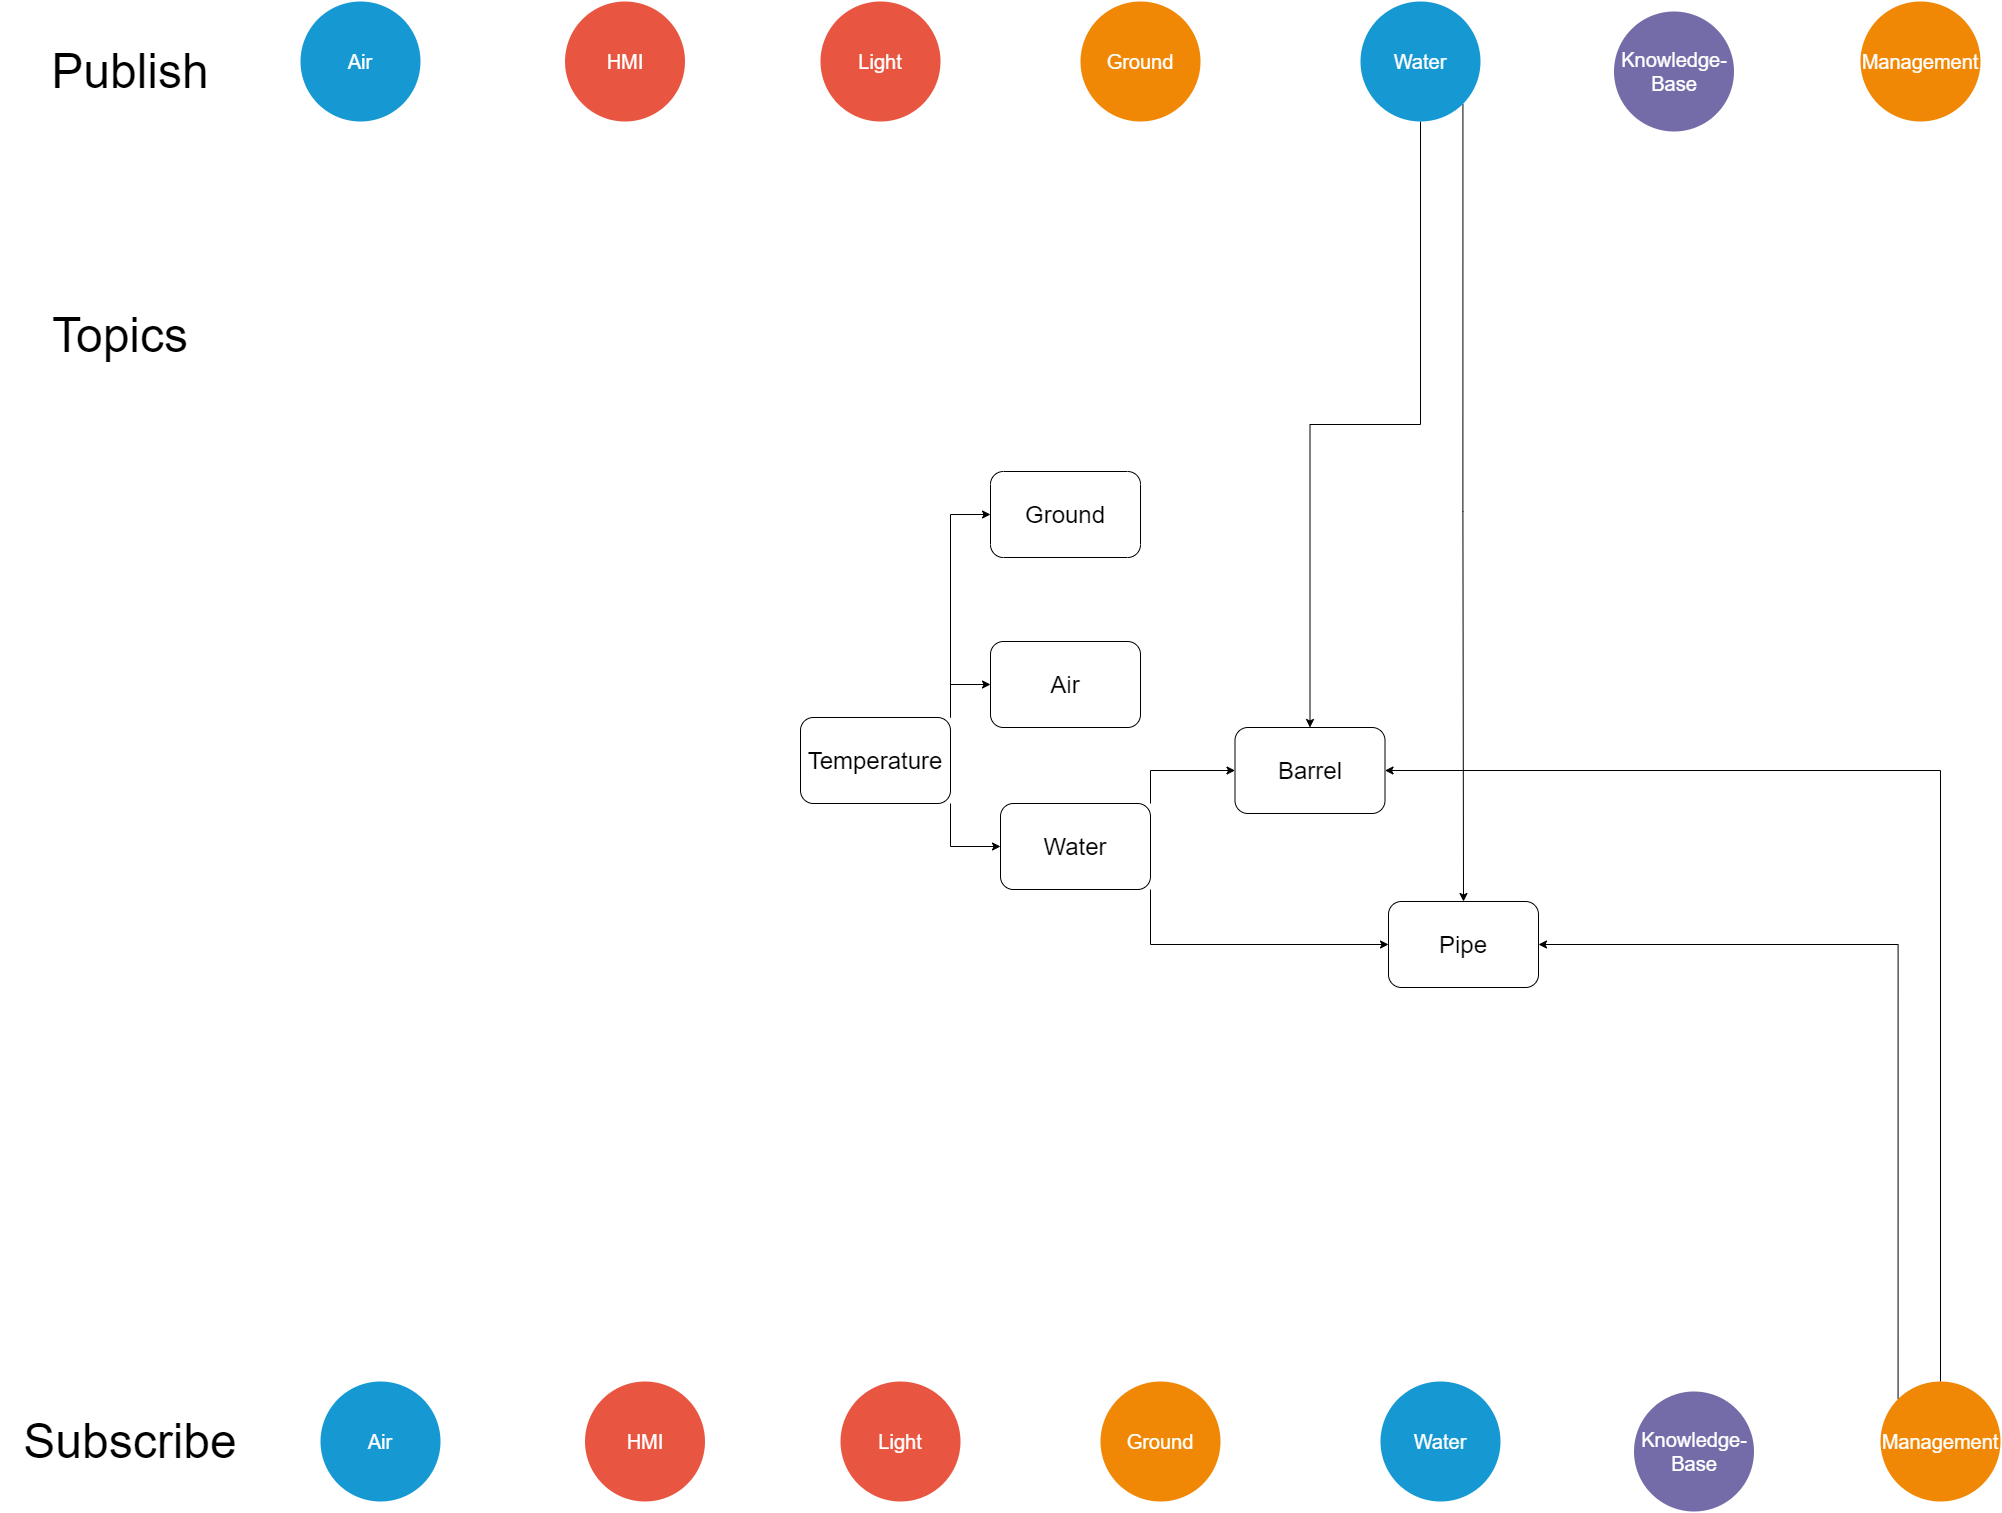

The diagram above was exported from draw.io. Its source (the exported page's mxGraphModel, read from the mxfile embedded in the PNG):
<mxGraphModel dx="1086" dy="936" grid="1" gridSize="10" guides="1" tooltips="1" connect="1" arrows="1" fold="1" page="1" pageScale="1" pageWidth="1169" pageHeight="827" background="none" math="0" shadow="0">
  <root>
    <mxCell id="0" />
    <mxCell id="1" parent="0" />
    <mxCell id="1350" value="Air" style="ellipse;whiteSpace=wrap;html=1;shadow=0;fontFamily=Helvetica;fontSize=20;fontColor=#FFFFFF;align=center;strokeWidth=3;fillColor=#1699D3;strokeColor=none;" parent="1" vertex="1">
      <mxGeometry x="310" y="50" width="120" height="120" as="geometry" />
    </mxCell>
    <mxCell id="1351" value="Ground&lt;br&gt;" style="ellipse;whiteSpace=wrap;html=1;shadow=0;fontFamily=Helvetica;fontSize=20;fontColor=#FFFFFF;align=center;strokeWidth=3;fillColor=#F08705;strokeColor=none;gradientColor=none;" parent="1" vertex="1">
      <mxGeometry x="1090" y="50" width="120" height="120" as="geometry" />
    </mxCell>
    <mxCell id="1352" value="Light" style="ellipse;whiteSpace=wrap;html=1;shadow=0;fontFamily=Helvetica;fontSize=20;fontColor=#FFFFFF;align=center;strokeWidth=3;fillColor=#E85642;strokeColor=none;" parent="1" vertex="1">
      <mxGeometry x="830" y="50" width="120" height="120" as="geometry" />
    </mxCell>
    <mxCell id="c_k1VmWnNJ4SqKrowzxm-1566" style="edgeStyle=orthogonalEdgeStyle;rounded=0;orthogonalLoop=1;jettySize=auto;html=1;exitX=0.5;exitY=1;exitDx=0;exitDy=0;" parent="1" source="1353" target="c_k1VmWnNJ4SqKrowzxm-1562" edge="1">
      <mxGeometry relative="1" as="geometry" />
    </mxCell>
    <mxCell id="c_k1VmWnNJ4SqKrowzxm-1571" style="edgeStyle=orthogonalEdgeStyle;rounded=0;orthogonalLoop=1;jettySize=auto;html=1;exitX=1;exitY=1;exitDx=0;exitDy=0;" parent="1" source="1353" target="c_k1VmWnNJ4SqKrowzxm-1561" edge="1">
      <mxGeometry relative="1" as="geometry" />
    </mxCell>
    <mxCell id="1353" value="Water" style="ellipse;whiteSpace=wrap;html=1;shadow=0;fontFamily=Helvetica;fontSize=20;fontColor=#FFFFFF;align=center;strokeWidth=3;fillColor=#1699D3;strokeColor=none;" parent="1" vertex="1">
      <mxGeometry x="1370" y="50" width="120" height="120" as="geometry" />
    </mxCell>
    <mxCell id="1354" value="Knowledge-&lt;br&gt;Base" style="ellipse;whiteSpace=wrap;html=1;shadow=0;fontFamily=Helvetica;fontSize=20;fontColor=#FFFFFF;align=center;strokeWidth=3;fillColor=#736ca8;strokeColor=none;" parent="1" vertex="1">
      <mxGeometry x="1623.5" y="60" width="120" height="120" as="geometry" />
    </mxCell>
    <mxCell id="1355" value="Management" style="ellipse;whiteSpace=wrap;html=1;shadow=0;fontFamily=Helvetica;fontSize=20;fontColor=#FFFFFF;align=center;strokeWidth=3;fillColor=#F08705;strokeColor=none;" parent="1" vertex="1">
      <mxGeometry x="1870" y="50" width="120" height="120" as="geometry" />
    </mxCell>
    <mxCell id="1356" value="HMI" style="ellipse;whiteSpace=wrap;html=1;shadow=0;fontFamily=Helvetica;fontSize=20;fontColor=#FFFFFF;align=center;strokeWidth=3;fillColor=#E85642;strokeColor=none;" parent="1" vertex="1">
      <mxGeometry x="574.5" y="50" width="120" height="120" as="geometry" />
    </mxCell>
    <mxCell id="c_k1VmWnNJ4SqKrowzxm-1541" value="Air" style="ellipse;whiteSpace=wrap;html=1;shadow=0;fontFamily=Helvetica;fontSize=20;fontColor=#FFFFFF;align=center;strokeWidth=3;fillColor=#1699D3;strokeColor=none;" parent="1" vertex="1">
      <mxGeometry x="330" y="1430" width="120" height="120" as="geometry" />
    </mxCell>
    <mxCell id="c_k1VmWnNJ4SqKrowzxm-1542" value="Ground&lt;br&gt;" style="ellipse;whiteSpace=wrap;html=1;shadow=0;fontFamily=Helvetica;fontSize=20;fontColor=#FFFFFF;align=center;strokeWidth=3;fillColor=#F08705;strokeColor=none;gradientColor=none;" parent="1" vertex="1">
      <mxGeometry x="1110" y="1430" width="120" height="120" as="geometry" />
    </mxCell>
    <mxCell id="c_k1VmWnNJ4SqKrowzxm-1543" value="Light" style="ellipse;whiteSpace=wrap;html=1;shadow=0;fontFamily=Helvetica;fontSize=20;fontColor=#FFFFFF;align=center;strokeWidth=3;fillColor=#E85642;strokeColor=none;" parent="1" vertex="1">
      <mxGeometry x="850" y="1430" width="120" height="120" as="geometry" />
    </mxCell>
    <mxCell id="c_k1VmWnNJ4SqKrowzxm-1544" value="Water" style="ellipse;whiteSpace=wrap;html=1;shadow=0;fontFamily=Helvetica;fontSize=20;fontColor=#FFFFFF;align=center;strokeWidth=3;fillColor=#1699D3;strokeColor=none;" parent="1" vertex="1">
      <mxGeometry x="1390" y="1430" width="120" height="120" as="geometry" />
    </mxCell>
    <mxCell id="c_k1VmWnNJ4SqKrowzxm-1545" value="Knowledge-&lt;br&gt;Base" style="ellipse;whiteSpace=wrap;html=1;shadow=0;fontFamily=Helvetica;fontSize=20;fontColor=#FFFFFF;align=center;strokeWidth=3;fillColor=#736ca8;strokeColor=none;" parent="1" vertex="1">
      <mxGeometry x="1643.5" y="1440" width="120" height="120" as="geometry" />
    </mxCell>
    <mxCell id="c_k1VmWnNJ4SqKrowzxm-1569" style="edgeStyle=orthogonalEdgeStyle;rounded=0;orthogonalLoop=1;jettySize=auto;html=1;exitX=0.5;exitY=0;exitDx=0;exitDy=0;entryX=1;entryY=0.5;entryDx=0;entryDy=0;" parent="1" source="c_k1VmWnNJ4SqKrowzxm-1546" target="c_k1VmWnNJ4SqKrowzxm-1562" edge="1">
      <mxGeometry relative="1" as="geometry" />
    </mxCell>
    <mxCell id="c_k1VmWnNJ4SqKrowzxm-1570" style="edgeStyle=orthogonalEdgeStyle;rounded=0;orthogonalLoop=1;jettySize=auto;html=1;exitX=0;exitY=0;exitDx=0;exitDy=0;entryX=1;entryY=0.5;entryDx=0;entryDy=0;" parent="1" source="c_k1VmWnNJ4SqKrowzxm-1546" target="c_k1VmWnNJ4SqKrowzxm-1561" edge="1">
      <mxGeometry relative="1" as="geometry">
        <Array as="points">
          <mxPoint x="1908" y="993" />
        </Array>
      </mxGeometry>
    </mxCell>
    <mxCell id="c_k1VmWnNJ4SqKrowzxm-1546" value="Management" style="ellipse;whiteSpace=wrap;html=1;shadow=0;fontFamily=Helvetica;fontSize=20;fontColor=#FFFFFF;align=center;strokeWidth=3;fillColor=#F08705;strokeColor=none;" parent="1" vertex="1">
      <mxGeometry x="1890" y="1430" width="120" height="120" as="geometry" />
    </mxCell>
    <mxCell id="c_k1VmWnNJ4SqKrowzxm-1547" value="HMI" style="ellipse;whiteSpace=wrap;html=1;shadow=0;fontFamily=Helvetica;fontSize=20;fontColor=#FFFFFF;align=center;strokeWidth=3;fillColor=#E85642;strokeColor=none;" parent="1" vertex="1">
      <mxGeometry x="594.5" y="1430" width="120" height="120" as="geometry" />
    </mxCell>
    <mxCell id="c_k1VmWnNJ4SqKrowzxm-1557" style="edgeStyle=orthogonalEdgeStyle;rounded=0;orthogonalLoop=1;jettySize=auto;html=1;exitX=1;exitY=0;exitDx=0;exitDy=0;entryX=0;entryY=0.5;entryDx=0;entryDy=0;" parent="1" source="c_k1VmWnNJ4SqKrowzxm-1548" target="c_k1VmWnNJ4SqKrowzxm-1555" edge="1">
      <mxGeometry relative="1" as="geometry" />
    </mxCell>
    <mxCell id="c_k1VmWnNJ4SqKrowzxm-1558" style="edgeStyle=orthogonalEdgeStyle;rounded=0;orthogonalLoop=1;jettySize=auto;html=1;exitX=1;exitY=1;exitDx=0;exitDy=0;entryX=0;entryY=0.5;entryDx=0;entryDy=0;" parent="1" source="c_k1VmWnNJ4SqKrowzxm-1548" target="c_k1VmWnNJ4SqKrowzxm-1556" edge="1">
      <mxGeometry relative="1" as="geometry" />
    </mxCell>
    <mxCell id="c_k1VmWnNJ4SqKrowzxm-1560" style="edgeStyle=orthogonalEdgeStyle;rounded=0;orthogonalLoop=1;jettySize=auto;html=1;exitX=1;exitY=0;exitDx=0;exitDy=0;entryX=0;entryY=0.5;entryDx=0;entryDy=0;" parent="1" source="c_k1VmWnNJ4SqKrowzxm-1548" target="c_k1VmWnNJ4SqKrowzxm-1559" edge="1">
      <mxGeometry relative="1" as="geometry" />
    </mxCell>
    <mxCell id="c_k1VmWnNJ4SqKrowzxm-1548" value="&lt;font style=&quot;font-size: 24px&quot;&gt;Temperature&lt;/font&gt;" style="rounded=1;whiteSpace=wrap;html=1;" parent="1" vertex="1">
      <mxGeometry x="810" y="766" width="150" height="86" as="geometry" />
    </mxCell>
    <mxCell id="c_k1VmWnNJ4SqKrowzxm-1550" value="&lt;font style=&quot;font-size: 48px&quot;&gt;Topics&lt;/font&gt;" style="text;html=1;strokeColor=none;fillColor=none;align=center;verticalAlign=middle;whiteSpace=wrap;rounded=0;" parent="1" vertex="1">
      <mxGeometry x="10" y="344" width="240" height="80" as="geometry" />
    </mxCell>
    <mxCell id="c_k1VmWnNJ4SqKrowzxm-1552" value="&lt;font style=&quot;font-size: 48px&quot;&gt;Subscribe&lt;/font&gt;" style="text;html=1;strokeColor=none;fillColor=none;align=center;verticalAlign=middle;whiteSpace=wrap;rounded=0;" parent="1" vertex="1">
      <mxGeometry x="20" y="1450" width="240" height="80" as="geometry" />
    </mxCell>
    <mxCell id="c_k1VmWnNJ4SqKrowzxm-1554" value="&lt;font style=&quot;font-size: 48px&quot;&gt;Publish&lt;/font&gt;" style="text;html=1;strokeColor=none;fillColor=none;align=center;verticalAlign=middle;whiteSpace=wrap;rounded=0;" parent="1" vertex="1">
      <mxGeometry x="20" y="80" width="240" height="80" as="geometry" />
    </mxCell>
    <mxCell id="c_k1VmWnNJ4SqKrowzxm-1555" value="&lt;font style=&quot;font-size: 24px&quot;&gt;Air&lt;/font&gt;" style="rounded=1;whiteSpace=wrap;html=1;" parent="1" vertex="1">
      <mxGeometry x="1000" y="690" width="150" height="86" as="geometry" />
    </mxCell>
    <mxCell id="c_k1VmWnNJ4SqKrowzxm-1563" style="edgeStyle=orthogonalEdgeStyle;rounded=0;orthogonalLoop=1;jettySize=auto;html=1;exitX=1;exitY=0;exitDx=0;exitDy=0;" parent="1" source="c_k1VmWnNJ4SqKrowzxm-1556" target="c_k1VmWnNJ4SqKrowzxm-1562" edge="1">
      <mxGeometry relative="1" as="geometry" />
    </mxCell>
    <mxCell id="c_k1VmWnNJ4SqKrowzxm-1564" style="edgeStyle=orthogonalEdgeStyle;rounded=0;orthogonalLoop=1;jettySize=auto;html=1;exitX=1;exitY=1;exitDx=0;exitDy=0;entryX=0;entryY=0.5;entryDx=0;entryDy=0;" parent="1" source="c_k1VmWnNJ4SqKrowzxm-1556" target="c_k1VmWnNJ4SqKrowzxm-1561" edge="1">
      <mxGeometry relative="1" as="geometry" />
    </mxCell>
    <mxCell id="c_k1VmWnNJ4SqKrowzxm-1556" value="&lt;font style=&quot;font-size: 24px&quot;&gt;Water&lt;/font&gt;" style="rounded=1;whiteSpace=wrap;html=1;" parent="1" vertex="1">
      <mxGeometry x="1010" y="852" width="150" height="86" as="geometry" />
    </mxCell>
    <mxCell id="c_k1VmWnNJ4SqKrowzxm-1559" value="&lt;font style=&quot;font-size: 24px&quot;&gt;Ground&lt;/font&gt;" style="rounded=1;whiteSpace=wrap;html=1;" parent="1" vertex="1">
      <mxGeometry x="1000" y="520" width="150" height="86" as="geometry" />
    </mxCell>
    <mxCell id="c_k1VmWnNJ4SqKrowzxm-1561" value="&lt;font style=&quot;font-size: 24px&quot;&gt;Pipe&lt;/font&gt;" style="rounded=1;whiteSpace=wrap;html=1;" parent="1" vertex="1">
      <mxGeometry x="1398" y="950" width="150" height="86" as="geometry" />
    </mxCell>
    <mxCell id="c_k1VmWnNJ4SqKrowzxm-1562" value="&lt;font style=&quot;font-size: 24px&quot;&gt;Barrel&lt;/font&gt;" style="rounded=1;whiteSpace=wrap;html=1;" parent="1" vertex="1">
      <mxGeometry x="1244.5" y="776" width="150" height="86" as="geometry" />
    </mxCell>
  </root>
</mxGraphModel>